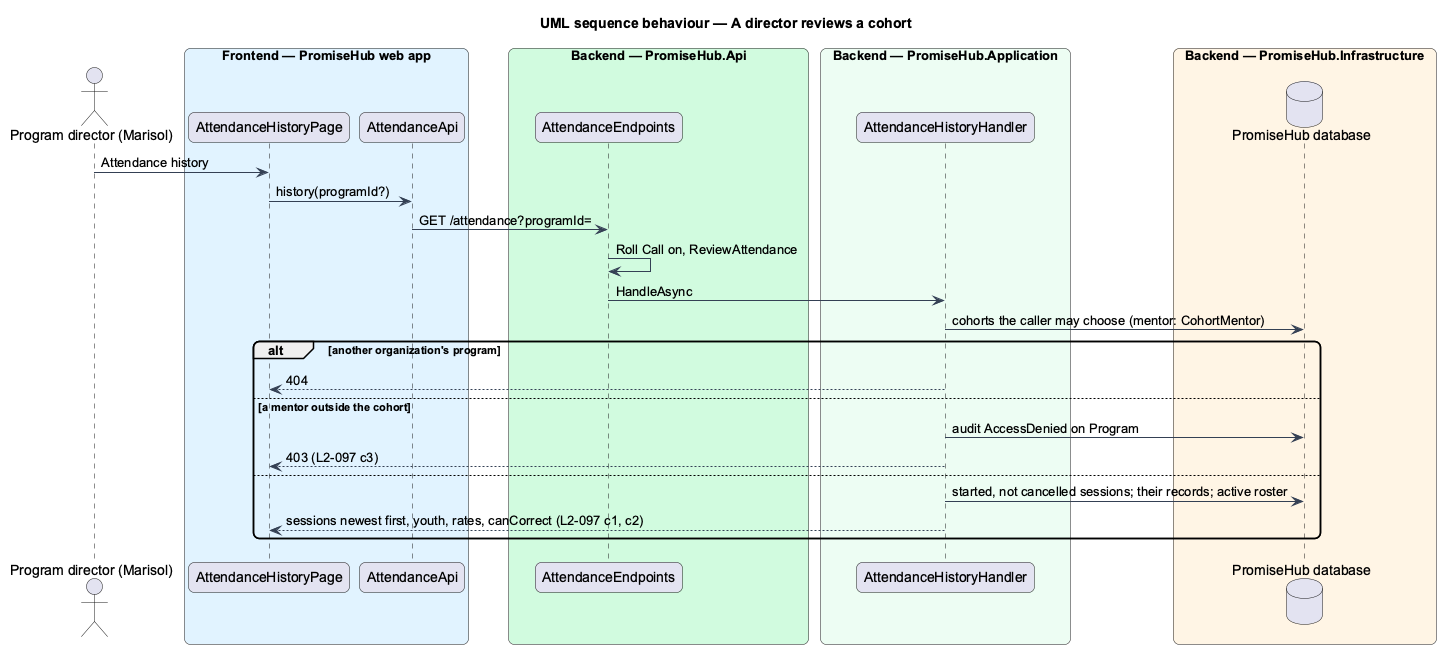

The diagram above was rendered by PlantUML. Its source (embedded in the PNG):
@startuml
title UML sequence behaviour — A director reviews a cohort
skinparam backgroundColor #FFFFFF
skinparam shadowing false
skinparam roundcorner 12
skinparam defaultFontName Arial
skinparam ArrowColor #344054
actor "Program director (Marisol)" as actor
box "Frontend — PromiseHub web app" #E0F2FE
  participant "AttendanceHistoryPage" as page
  participant "AttendanceApi" as aapi
end box
box "Backend — PromiseHub.Api" #D1FADF
  participant "AttendanceEndpoints" as ep
end box
box "Backend — PromiseHub.Application" #ECFDF3
  participant "AttendanceHistoryHandler" as h
end box
box "Backend — PromiseHub.Infrastructure" #FFF4E5
  database "PromiseHub database" as db
end box
actor -> page : Attendance history
page -> aapi : history(programId?)
aapi -> ep : GET /attendance?programId=
ep -> ep : Roll Call on, ReviewAttendance
ep -> h : HandleAsync
h -> db : cohorts the caller may choose (mentor: CohortMentor)
alt another organization's program
  h --> page : 404
else a mentor outside the cohort
  h -> db : audit AccessDenied on Program
  h --> page : 403 (L2-097 c3)
else
  h -> db : started, not cancelled sessions; their records; active roster
  h --> page : sessions newest first, youth, rates, canCorrect (L2-097 c1, c2)
end
@enduml